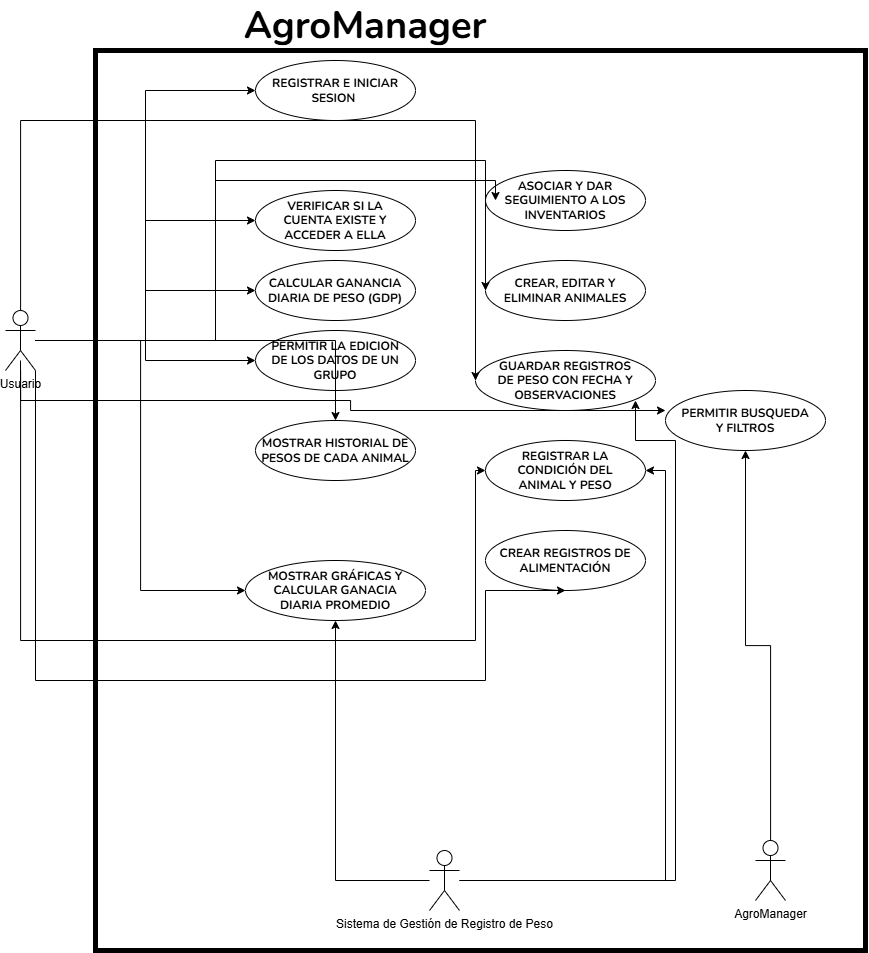

The diagram above was exported from draw.io. Its source (the exported page's mxGraphModel, read from the mxfile embedded in the PNG):
<mxGraphModel dx="2832" dy="2122" grid="1" gridSize="10" guides="1" tooltips="1" connect="1" arrows="1" fold="1" page="1" pageScale="1" pageWidth="827" pageHeight="1169" math="0" shadow="0">
  <root>
    <mxCell id="0" />
    <mxCell id="1" parent="0" />
    <mxCell id="r_LReO4M22tOvuiYhN-L-33" style="edgeStyle=orthogonalEdgeStyle;rounded=0;orthogonalLoop=1;jettySize=auto;html=1;entryX=0.5;entryY=1;entryDx=0;entryDy=0;" parent="1" source="7ODetO2qlQv5254eEe7Q-1" target="7ODetO2qlQv5254eEe7Q-4" edge="1">
      <mxGeometry relative="1" as="geometry" />
    </mxCell>
    <mxCell id="7ODetO2qlQv5254eEe7Q-1" value="AgroManager" style="shape=umlActor;verticalLabelPosition=bottom;verticalAlign=top;html=1;outlineConnect=0;" parent="1" vertex="1">
      <mxGeometry x="710" y="240" width="30" height="60" as="geometry" />
    </mxCell>
    <mxCell id="7ODetO2qlQv5254eEe7Q-4" value="" style="ellipse;whiteSpace=wrap;html=1;fontFamily=nunito;fontSource=https%3A%2F%2Ffonts.googleapis.com%2Fcss%3Ffamily%3Dnunito;" parent="1" vertex="1">
      <mxGeometry x="620" y="-210" width="160" height="60" as="geometry" />
    </mxCell>
    <mxCell id="7ODetO2qlQv5254eEe7Q-5" value="" style="ellipse;whiteSpace=wrap;html=1;fontFamily=nunito;fontSource=https%3A%2F%2Ffonts.googleapis.com%2Fcss%3Ffamily%3Dnunito;" parent="1" vertex="1">
      <mxGeometry x="440" y="-70" width="160" height="60" as="geometry" />
    </mxCell>
    <mxCell id="7ODetO2qlQv5254eEe7Q-6" value="" style="ellipse;whiteSpace=wrap;html=1;fontFamily=nunito;fontSource=https%3A%2F%2Ffonts.googleapis.com%2Fcss%3Ffamily%3Dnunito;" parent="1" vertex="1">
      <mxGeometry x="440" y="-160" width="160" height="60" as="geometry" />
    </mxCell>
    <mxCell id="7ODetO2qlQv5254eEe7Q-7" value="" style="ellipse;whiteSpace=wrap;html=1;fontFamily=nunito;fontSource=https%3A%2F%2Ffonts.googleapis.com%2Fcss%3Ffamily%3Dnunito;" parent="1" vertex="1">
      <mxGeometry x="430" y="-250" width="180" height="60" as="geometry" />
    </mxCell>
    <mxCell id="7ODetO2qlQv5254eEe7Q-8" value="" style="ellipse;whiteSpace=wrap;html=1;fontFamily=nunito;fontSource=https%3A%2F%2Ffonts.googleapis.com%2Fcss%3Ffamily%3Dnunito;" parent="1" vertex="1">
      <mxGeometry x="440" y="-340" width="160" height="60" as="geometry" />
    </mxCell>
    <mxCell id="7ODetO2qlQv5254eEe7Q-9" value="" style="ellipse;whiteSpace=wrap;html=1;" parent="1" vertex="1">
      <mxGeometry x="440" y="-430" width="160" height="60" as="geometry" />
    </mxCell>
    <mxCell id="7ODetO2qlQv5254eEe7Q-10" value="" style="ellipse;whiteSpace=wrap;html=1;fontFamily=nunito;fontSource=https%3A%2F%2Ffonts.googleapis.com%2Fcss%3Ffamily%3Dnunito;" parent="1" vertex="1">
      <mxGeometry x="200" y="-40" width="180" height="60" as="geometry" />
    </mxCell>
    <mxCell id="7ODetO2qlQv5254eEe7Q-11" value="" style="ellipse;whiteSpace=wrap;html=1;fontFamily=nunito;fontSource=https%3A%2F%2Ffonts.googleapis.com%2Fcss%3Ffamily%3Dnunito;" parent="1" vertex="1">
      <mxGeometry x="210" y="-410" width="160" height="60" as="geometry" />
    </mxCell>
    <mxCell id="7ODetO2qlQv5254eEe7Q-12" value="" style="ellipse;whiteSpace=wrap;html=1;fontFamily=nunito;fontSource=https%3A%2F%2Ffonts.googleapis.com%2Fcss%3Ffamily%3Dnunito;" parent="1" vertex="1">
      <mxGeometry x="210" y="-540" width="160" height="60" as="geometry" />
    </mxCell>
    <mxCell id="7ODetO2qlQv5254eEe7Q-13" value="&lt;b&gt;MOSTRAR HISTORIAL DE PESOS DE CADA ANIMAL&lt;/b&gt;" style="ellipse;whiteSpace=wrap;html=1;fontFamily=nunito;fontSource=https%3A%2F%2Ffonts.googleapis.com%2Fcss%3Ffamily%3Dnunito;" parent="1" vertex="1">
      <mxGeometry x="210" y="-180" width="160" height="60" as="geometry" />
    </mxCell>
    <mxCell id="7ODetO2qlQv5254eEe7Q-14" value="" style="ellipse;whiteSpace=wrap;html=1;fontFamily=nunito;fontSource=https%3A%2F%2Ffonts.googleapis.com%2Fcss%3Ffamily%3Dnunito;" parent="1" vertex="1">
      <mxGeometry x="210" y="-270" width="160" height="60" as="geometry" />
    </mxCell>
    <mxCell id="7ODetO2qlQv5254eEe7Q-15" value="" style="ellipse;whiteSpace=wrap;html=1;fontFamily=nunito;fontSource=https%3A%2F%2Ffonts.googleapis.com%2Fcss%3Ffamily%3Dnunito;" parent="1" vertex="1">
      <mxGeometry x="210" y="-340" width="160" height="60" as="geometry" />
    </mxCell>
    <mxCell id="7ODetO2qlQv5254eEe7Q-18" value="&lt;span style=&quot;font-size: 38px;&quot;&gt;&lt;b&gt;&lt;font data-font-src=&quot;https://fonts.googleapis.com/css?family=nunito&quot; face=&quot;nunito&quot;&gt;AgroManager&lt;/font&gt;&lt;/b&gt;&lt;/span&gt;" style="text;html=1;whiteSpace=wrap;strokeColor=none;fillColor=none;align=center;verticalAlign=middle;rounded=0;" parent="1" vertex="1">
      <mxGeometry x="180" y="-600" width="280" height="50" as="geometry" />
    </mxCell>
    <mxCell id="7ODetO2qlQv5254eEe7Q-23" value="&lt;span id=&quot;docs-internal-guid-b8d7fe9a-7fff-f6fd-90a6-0e8c909fe5c0&quot;&gt;&lt;span style=&quot;background-color: transparent; font-weight: 700; font-variant-numeric: normal; font-variant-east-asian: normal; font-variant-alternates: normal; font-variant-position: normal; font-variant-emoji: normal; vertical-align: baseline; white-space-collapse: preserve;&quot;&gt;&lt;font&gt;CALCULAR GANANCIA DIARIA DE PESO (GDP)&lt;/font&gt;&lt;/span&gt;&lt;/span&gt;" style="text;html=1;whiteSpace=wrap;strokeColor=none;fillColor=none;align=center;verticalAlign=middle;rounded=0;fontFamily=nunito;fontSource=https%3A%2F%2Ffonts.googleapis.com%2Fcss%3Ffamily%3Dnunito;" parent="1" vertex="1">
      <mxGeometry x="220" y="-330" width="140" height="40" as="geometry" />
    </mxCell>
    <mxCell id="7KS_zfEYstJIOKU9uNNh-1" value="&lt;font&gt;&lt;span style=&quot;white-space-collapse: preserve;&quot;&gt;&lt;b&gt;PERMITIR LA EDICION DE LOS DATOS DE UN GRUPO&lt;/b&gt;&lt;/span&gt;&lt;/font&gt;" style="text;html=1;whiteSpace=wrap;strokeColor=none;fillColor=none;align=center;verticalAlign=middle;rounded=0;fontFamily=nunito;fontSource=https%3A%2F%2Ffonts.googleapis.com%2Fcss%3Ffamily%3Dnunito;" parent="1" vertex="1">
      <mxGeometry x="220" y="-260" width="140" height="40" as="geometry" />
    </mxCell>
    <mxCell id="7KS_zfEYstJIOKU9uNNh-3" value="&lt;font&gt;&lt;span style=&quot;white-space-collapse: preserve;&quot;&gt;&lt;b&gt;REGISTRAR E INICIAR SESION &lt;/b&gt;&lt;/span&gt;&lt;/font&gt;" style="text;html=1;whiteSpace=wrap;strokeColor=none;fillColor=none;align=center;verticalAlign=middle;rounded=0;fontFamily=nunito;fontSource=https%3A%2F%2Ffonts.googleapis.com%2Fcss%3Ffamily%3Dnunito;" parent="1" vertex="1">
      <mxGeometry x="220" y="-530" width="140" height="40" as="geometry" />
    </mxCell>
    <mxCell id="7KS_zfEYstJIOKU9uNNh-4" value="&lt;font&gt;&lt;span style=&quot;white-space-collapse: preserve;&quot;&gt;&lt;b&gt;VERIFICAR SI LA CUENTA EXISTE Y ACCEDER A ELLA&lt;/b&gt;&lt;/span&gt;&lt;/font&gt;" style="text;html=1;whiteSpace=wrap;strokeColor=none;fillColor=none;align=center;verticalAlign=middle;rounded=0;fontFamily=nunito;fontSource=https%3A%2F%2Ffonts.googleapis.com%2Fcss%3Ffamily%3Dnunito;" parent="1" vertex="1">
      <mxGeometry x="220" y="-400" width="140" height="40" as="geometry" />
    </mxCell>
    <mxCell id="7KS_zfEYstJIOKU9uNNh-5" value="&lt;font&gt;&lt;span style=&quot;white-space-collapse: preserve;&quot;&gt;&lt;b&gt;MOSTRAR GRÁFICAS Y CALCULAR GANACIA DIARIA PROMEDIO&lt;/b&gt;&lt;/span&gt;&lt;/font&gt;" style="text;html=1;whiteSpace=wrap;strokeColor=none;fillColor=none;align=center;verticalAlign=middle;rounded=0;fontFamily=nunito;fontSource=https%3A%2F%2Ffonts.googleapis.com%2Fcss%3Ffamily%3Dnunito;" parent="1" vertex="1">
      <mxGeometry x="220" y="-30" width="140" height="40" as="geometry" />
    </mxCell>
    <mxCell id="7KS_zfEYstJIOKU9uNNh-6" value="&lt;font&gt;&lt;span style=&quot;white-space-collapse: preserve;&quot;&gt;&lt;b&gt;CREAR REGISTROS DE ALIMENTACIÓN&lt;/b&gt;&lt;/span&gt;&lt;/font&gt;" style="text;html=1;whiteSpace=wrap;strokeColor=none;fillColor=none;align=center;verticalAlign=middle;rounded=0;fontFamily=nunito;fontSource=https%3A%2F%2Ffonts.googleapis.com%2Fcss%3Ffamily%3Dnunito;" parent="1" vertex="1">
      <mxGeometry x="450" y="-60" width="140" height="40" as="geometry" />
    </mxCell>
    <mxCell id="7KS_zfEYstJIOKU9uNNh-7" value="&lt;font&gt;&lt;span style=&quot;white-space-collapse: preserve;&quot;&gt;&lt;b&gt;REGISTRAR LA CONDICIÓN DEL ANIMAL Y PESO&lt;/b&gt;&lt;/span&gt;&lt;/font&gt;" style="text;html=1;whiteSpace=wrap;strokeColor=none;fillColor=none;align=center;verticalAlign=middle;rounded=0;fontFamily=nunito;fontSource=https%3A%2F%2Ffonts.googleapis.com%2Fcss%3Ffamily%3Dnunito;" parent="1" vertex="1">
      <mxGeometry x="450" y="-150" width="140" height="40" as="geometry" />
    </mxCell>
    <mxCell id="7KS_zfEYstJIOKU9uNNh-8" value="&lt;font&gt;&lt;span style=&quot;white-space-collapse: preserve;&quot;&gt;&lt;b&gt;GUARDAR REGISTROS DE PESO CON FECHA Y OBSERVACIONES&lt;/b&gt;&lt;/span&gt;&lt;/font&gt;" style="text;html=1;whiteSpace=wrap;strokeColor=none;fillColor=none;align=center;verticalAlign=middle;rounded=0;fontFamily=nunito;fontSource=https%3A%2F%2Ffonts.googleapis.com%2Fcss%3Ffamily%3Dnunito;" parent="1" vertex="1">
      <mxGeometry x="450" y="-240" width="140" height="40" as="geometry" />
    </mxCell>
    <mxCell id="7KS_zfEYstJIOKU9uNNh-9" value="&lt;font&gt;&lt;span style=&quot;white-space-collapse: preserve;&quot;&gt;&lt;b&gt;CREAR, EDITAR Y ELIMINAR ANIMALES&lt;/b&gt;&lt;/span&gt;&lt;/font&gt;" style="text;html=1;whiteSpace=wrap;strokeColor=none;fillColor=none;align=center;verticalAlign=middle;rounded=0;fontFamily=nunito;fontSource=https%3A%2F%2Ffonts.googleapis.com%2Fcss%3Ffamily%3Dnunito;" parent="1" vertex="1">
      <mxGeometry x="450" y="-330" width="140" height="40" as="geometry" />
    </mxCell>
    <mxCell id="7KS_zfEYstJIOKU9uNNh-10" value="&lt;font&gt;&lt;span style=&quot;white-space-collapse: preserve;&quot;&gt;&lt;b&gt;ASOCIAR Y DAR SEGUIMIENTO A LOS INVENTARIOS&lt;/b&gt;&lt;/span&gt;&lt;/font&gt;" style="text;html=1;whiteSpace=wrap;strokeColor=none;fillColor=none;align=center;verticalAlign=middle;rounded=0;fontFamily=nunito;fontSource=https%3A%2F%2Ffonts.googleapis.com%2Fcss%3Ffamily%3Dnunito;" parent="1" vertex="1">
      <mxGeometry x="450" y="-420" width="140" height="40" as="geometry" />
    </mxCell>
    <mxCell id="7KS_zfEYstJIOKU9uNNh-11" value="&lt;font&gt;&lt;span style=&quot;white-space-collapse: preserve;&quot;&gt;&lt;b&gt;PERMITIR BUSQUEDA Y FILTROS&lt;/b&gt;&lt;/span&gt;&lt;/font&gt;" style="text;html=1;whiteSpace=wrap;strokeColor=none;fillColor=none;align=center;verticalAlign=middle;rounded=0;fontFamily=nunito;fontSource=https%3A%2F%2Ffonts.googleapis.com%2Fcss%3Ffamily%3Dnunito;" parent="1" vertex="1">
      <mxGeometry x="630" y="-200" width="140" height="40" as="geometry" />
    </mxCell>
    <mxCell id="r_LReO4M22tOvuiYhN-L-14" style="edgeStyle=orthogonalEdgeStyle;rounded=0;orthogonalLoop=1;jettySize=auto;html=1;entryX=0;entryY=0.5;entryDx=0;entryDy=0;" parent="1" source="r_LReO4M22tOvuiYhN-L-1" target="7ODetO2qlQv5254eEe7Q-15" edge="1">
      <mxGeometry relative="1" as="geometry" />
    </mxCell>
    <mxCell id="r_LReO4M22tOvuiYhN-L-15" style="edgeStyle=orthogonalEdgeStyle;rounded=0;orthogonalLoop=1;jettySize=auto;html=1;entryX=0;entryY=0.5;entryDx=0;entryDy=0;" parent="1" source="r_LReO4M22tOvuiYhN-L-1" target="7ODetO2qlQv5254eEe7Q-14" edge="1">
      <mxGeometry relative="1" as="geometry" />
    </mxCell>
    <mxCell id="r_LReO4M22tOvuiYhN-L-16" style="edgeStyle=orthogonalEdgeStyle;rounded=0;orthogonalLoop=1;jettySize=auto;html=1;" parent="1" source="r_LReO4M22tOvuiYhN-L-1" target="7ODetO2qlQv5254eEe7Q-13" edge="1">
      <mxGeometry relative="1" as="geometry" />
    </mxCell>
    <mxCell id="r_LReO4M22tOvuiYhN-L-17" style="edgeStyle=orthogonalEdgeStyle;rounded=0;orthogonalLoop=1;jettySize=auto;html=1;entryX=0;entryY=0.5;entryDx=0;entryDy=0;" parent="1" source="r_LReO4M22tOvuiYhN-L-1" target="7ODetO2qlQv5254eEe7Q-12" edge="1">
      <mxGeometry relative="1" as="geometry" />
    </mxCell>
    <mxCell id="r_LReO4M22tOvuiYhN-L-18" style="edgeStyle=orthogonalEdgeStyle;rounded=0;orthogonalLoop=1;jettySize=auto;html=1;entryX=0;entryY=0.5;entryDx=0;entryDy=0;" parent="1" source="r_LReO4M22tOvuiYhN-L-1" target="7ODetO2qlQv5254eEe7Q-11" edge="1">
      <mxGeometry relative="1" as="geometry" />
    </mxCell>
    <mxCell id="r_LReO4M22tOvuiYhN-L-19" style="edgeStyle=orthogonalEdgeStyle;rounded=0;orthogonalLoop=1;jettySize=auto;html=1;entryX=0;entryY=0.5;entryDx=0;entryDy=0;" parent="1" source="r_LReO4M22tOvuiYhN-L-1" target="7ODetO2qlQv5254eEe7Q-10" edge="1">
      <mxGeometry relative="1" as="geometry" />
    </mxCell>
    <mxCell id="r_LReO4M22tOvuiYhN-L-20" style="edgeStyle=orthogonalEdgeStyle;rounded=0;orthogonalLoop=1;jettySize=auto;html=1;entryX=0;entryY=0.5;entryDx=0;entryDy=0;" parent="1" source="r_LReO4M22tOvuiYhN-L-1" target="7KS_zfEYstJIOKU9uNNh-10" edge="1">
      <mxGeometry relative="1" as="geometry">
        <Array as="points">
          <mxPoint x="170" y="-260" />
          <mxPoint x="170" y="-420" />
          <mxPoint x="450" y="-420" />
        </Array>
      </mxGeometry>
    </mxCell>
    <mxCell id="r_LReO4M22tOvuiYhN-L-21" style="edgeStyle=orthogonalEdgeStyle;rounded=0;orthogonalLoop=1;jettySize=auto;html=1;entryX=0;entryY=0.5;entryDx=0;entryDy=0;" parent="1" source="r_LReO4M22tOvuiYhN-L-1" target="7ODetO2qlQv5254eEe7Q-8" edge="1">
      <mxGeometry relative="1" as="geometry">
        <Array as="points">
          <mxPoint x="170" y="-260" />
          <mxPoint x="170" y="-440" />
          <mxPoint x="440" y="-440" />
        </Array>
      </mxGeometry>
    </mxCell>
    <mxCell id="r_LReO4M22tOvuiYhN-L-22" style="edgeStyle=orthogonalEdgeStyle;rounded=0;orthogonalLoop=1;jettySize=auto;html=1;entryX=0;entryY=0.5;entryDx=0;entryDy=0;" parent="1" source="r_LReO4M22tOvuiYhN-L-1" target="7ODetO2qlQv5254eEe7Q-7" edge="1">
      <mxGeometry relative="1" as="geometry">
        <Array as="points">
          <mxPoint x="-25" y="-480" />
          <mxPoint x="430" y="-480" />
        </Array>
      </mxGeometry>
    </mxCell>
    <mxCell id="r_LReO4M22tOvuiYhN-L-23" style="edgeStyle=orthogonalEdgeStyle;rounded=0;orthogonalLoop=1;jettySize=auto;html=1;entryX=0;entryY=0.5;entryDx=0;entryDy=0;" parent="1" source="r_LReO4M22tOvuiYhN-L-1" target="7ODetO2qlQv5254eEe7Q-6" edge="1">
      <mxGeometry relative="1" as="geometry">
        <Array as="points">
          <mxPoint x="-25" y="40" />
          <mxPoint x="430" y="40" />
          <mxPoint x="430" y="-130" />
        </Array>
      </mxGeometry>
    </mxCell>
    <mxCell id="r_LReO4M22tOvuiYhN-L-24" style="edgeStyle=orthogonalEdgeStyle;rounded=0;orthogonalLoop=1;jettySize=auto;html=1;entryX=0.5;entryY=1;entryDx=0;entryDy=0;" parent="1" source="r_LReO4M22tOvuiYhN-L-1" target="7ODetO2qlQv5254eEe7Q-5" edge="1">
      <mxGeometry relative="1" as="geometry">
        <Array as="points">
          <mxPoint x="-10" y="80" />
          <mxPoint x="440" y="80" />
          <mxPoint x="440" y="-10" />
        </Array>
      </mxGeometry>
    </mxCell>
    <mxCell id="r_LReO4M22tOvuiYhN-L-25" style="edgeStyle=orthogonalEdgeStyle;rounded=0;orthogonalLoop=1;jettySize=auto;html=1;entryX=0;entryY=0.5;entryDx=0;entryDy=0;" parent="1" edge="1">
      <mxGeometry relative="1" as="geometry">
        <Array as="points">
          <mxPoint x="-25" y="-200" />
          <mxPoint x="305" y="-200" />
          <mxPoint x="305" y="-190" />
        </Array>
        <mxPoint x="-25" y="-240" as="sourcePoint" />
        <mxPoint x="620" y="-190" as="targetPoint" />
      </mxGeometry>
    </mxCell>
    <mxCell id="r_LReO4M22tOvuiYhN-L-1" value="Usuario" style="shape=umlActor;verticalLabelPosition=bottom;verticalAlign=top;html=1;outlineConnect=0;" parent="1" vertex="1">
      <mxGeometry x="-40" y="-290" width="30" height="60" as="geometry" />
    </mxCell>
    <mxCell id="r_LReO4M22tOvuiYhN-L-26" style="edgeStyle=orthogonalEdgeStyle;rounded=0;orthogonalLoop=1;jettySize=auto;html=1;entryX=1;entryY=1;entryDx=0;entryDy=0;" parent="1" source="r_LReO4M22tOvuiYhN-L-10" target="7KS_zfEYstJIOKU9uNNh-8" edge="1">
      <mxGeometry relative="1" as="geometry">
        <Array as="points">
          <mxPoint x="630" y="280" />
          <mxPoint x="630" y="-160" />
          <mxPoint x="590" y="-160" />
        </Array>
      </mxGeometry>
    </mxCell>
    <mxCell id="r_LReO4M22tOvuiYhN-L-27" style="edgeStyle=orthogonalEdgeStyle;rounded=0;orthogonalLoop=1;jettySize=auto;html=1;entryX=1;entryY=0.5;entryDx=0;entryDy=0;" parent="1" source="r_LReO4M22tOvuiYhN-L-10" target="7ODetO2qlQv5254eEe7Q-6" edge="1">
      <mxGeometry relative="1" as="geometry" />
    </mxCell>
    <mxCell id="r_LReO4M22tOvuiYhN-L-28" style="edgeStyle=orthogonalEdgeStyle;rounded=0;orthogonalLoop=1;jettySize=auto;html=1;entryX=0.5;entryY=1;entryDx=0;entryDy=0;" parent="1" source="r_LReO4M22tOvuiYhN-L-10" target="7ODetO2qlQv5254eEe7Q-10" edge="1">
      <mxGeometry relative="1" as="geometry" />
    </mxCell>
    <mxCell id="r_LReO4M22tOvuiYhN-L-10" value="Sistema de Gestión de Registro de Peso" style="shape=umlActor;verticalLabelPosition=bottom;verticalAlign=top;html=1;outlineConnect=0;" parent="1" vertex="1">
      <mxGeometry x="384" y="250" width="30" height="60" as="geometry" />
    </mxCell>
    <mxCell id="M_F_1RNXm35q9QoKd00U-1" value="" style="rounded=0;whiteSpace=wrap;html=1;strokeColor=default;fillColor=none;glass=1;shadow=0;strokeWidth=5;" vertex="1" parent="1">
      <mxGeometry x="50" y="-550" width="770" height="900" as="geometry" />
    </mxCell>
  </root>
</mxGraphModel>